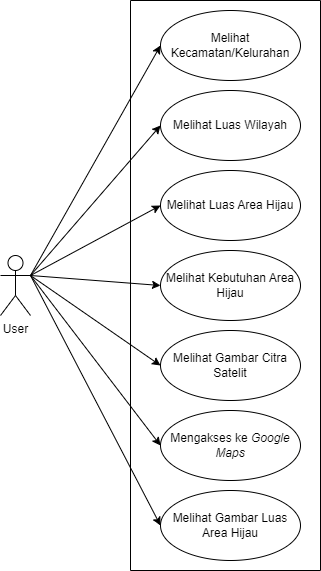

The diagram above was exported from draw.io. Its source (the exported page's mxGraphModel, read from the mxfile embedded in the PNG):
<mxGraphModel dx="1035" dy="614" grid="1" gridSize="10" guides="1" tooltips="1" connect="1" arrows="1" fold="1" page="1" pageScale="1" pageWidth="827" pageHeight="1169" math="0" shadow="0">
  <root>
    <mxCell id="0" />
    <mxCell id="1" parent="0" />
    <mxCell id="wlrGw0rxY2gELZhyGJ4m-1" value="" style="swimlane;startSize=0;" vertex="1" parent="1">
      <mxGeometry x="350" y="130" width="190" height="570" as="geometry">
        <mxRectangle x="310" y="170" width="50" height="40" as="alternateBounds" />
      </mxGeometry>
    </mxCell>
    <mxCell id="wlrGw0rxY2gELZhyGJ4m-25" value="Melihat Kecamatan/Kelurahan" style="ellipse;whiteSpace=wrap;html=1;" vertex="1" parent="wlrGw0rxY2gELZhyGJ4m-1">
      <mxGeometry x="30" y="10" width="140" height="70" as="geometry" />
    </mxCell>
    <mxCell id="wlrGw0rxY2gELZhyGJ4m-26" value="Melihat Luas Wilayah" style="ellipse;whiteSpace=wrap;html=1;" vertex="1" parent="wlrGw0rxY2gELZhyGJ4m-1">
      <mxGeometry x="30" y="90" width="140" height="70" as="geometry" />
    </mxCell>
    <mxCell id="wlrGw0rxY2gELZhyGJ4m-27" value="Melihat Luas Area Hijau" style="ellipse;whiteSpace=wrap;html=1;" vertex="1" parent="wlrGw0rxY2gELZhyGJ4m-1">
      <mxGeometry x="30" y="170" width="140" height="70" as="geometry" />
    </mxCell>
    <mxCell id="wlrGw0rxY2gELZhyGJ4m-28" value="Melihat Kebutuhan Area Hijau" style="ellipse;whiteSpace=wrap;html=1;" vertex="1" parent="wlrGw0rxY2gELZhyGJ4m-1">
      <mxGeometry x="30" y="250" width="140" height="70" as="geometry" />
    </mxCell>
    <mxCell id="wlrGw0rxY2gELZhyGJ4m-29" value="Melihat Gambar Citra Satelit" style="ellipse;whiteSpace=wrap;html=1;" vertex="1" parent="wlrGw0rxY2gELZhyGJ4m-1">
      <mxGeometry x="30" y="330" width="140" height="70" as="geometry" />
    </mxCell>
    <mxCell id="wlrGw0rxY2gELZhyGJ4m-30" value="Mengakses ke &lt;i&gt;Google Maps&lt;/i&gt;" style="ellipse;whiteSpace=wrap;html=1;" vertex="1" parent="wlrGw0rxY2gELZhyGJ4m-1">
      <mxGeometry x="30" y="410" width="140" height="70" as="geometry" />
    </mxCell>
    <mxCell id="wlrGw0rxY2gELZhyGJ4m-31" value="Melihat Gambar Luas Area Hijau" style="ellipse;whiteSpace=wrap;html=1;" vertex="1" parent="wlrGw0rxY2gELZhyGJ4m-1">
      <mxGeometry x="30" y="490" width="140" height="70" as="geometry" />
    </mxCell>
    <mxCell id="wlrGw0rxY2gELZhyGJ4m-35" style="rounded=0;orthogonalLoop=1;jettySize=auto;html=1;exitX=1;exitY=0.3333333333333333;exitDx=0;exitDy=0;exitPerimeter=0;entryX=0;entryY=0.5;entryDx=0;entryDy=0;" edge="1" parent="1" source="wlrGw0rxY2gELZhyGJ4m-2" target="wlrGw0rxY2gELZhyGJ4m-25">
      <mxGeometry relative="1" as="geometry" />
    </mxCell>
    <mxCell id="wlrGw0rxY2gELZhyGJ4m-36" style="rounded=0;orthogonalLoop=1;jettySize=auto;html=1;exitX=1;exitY=0.3333333333333333;exitDx=0;exitDy=0;exitPerimeter=0;entryX=0;entryY=0.5;entryDx=0;entryDy=0;" edge="1" parent="1" source="wlrGw0rxY2gELZhyGJ4m-2" target="wlrGw0rxY2gELZhyGJ4m-26">
      <mxGeometry relative="1" as="geometry" />
    </mxCell>
    <mxCell id="wlrGw0rxY2gELZhyGJ4m-37" style="rounded=0;orthogonalLoop=1;jettySize=auto;html=1;exitX=1;exitY=0.3333333333333333;exitDx=0;exitDy=0;exitPerimeter=0;entryX=0;entryY=0.5;entryDx=0;entryDy=0;" edge="1" parent="1" source="wlrGw0rxY2gELZhyGJ4m-2" target="wlrGw0rxY2gELZhyGJ4m-27">
      <mxGeometry relative="1" as="geometry" />
    </mxCell>
    <mxCell id="wlrGw0rxY2gELZhyGJ4m-38" style="rounded=0;orthogonalLoop=1;jettySize=auto;html=1;entryX=0;entryY=0.5;entryDx=0;entryDy=0;" edge="1" parent="1" target="wlrGw0rxY2gELZhyGJ4m-28">
      <mxGeometry relative="1" as="geometry">
        <mxPoint x="250" y="405" as="sourcePoint" />
      </mxGeometry>
    </mxCell>
    <mxCell id="wlrGw0rxY2gELZhyGJ4m-39" style="rounded=0;orthogonalLoop=1;jettySize=auto;html=1;exitX=1;exitY=0.3333333333333333;exitDx=0;exitDy=0;exitPerimeter=0;entryX=0;entryY=0.5;entryDx=0;entryDy=0;" edge="1" parent="1" source="wlrGw0rxY2gELZhyGJ4m-2" target="wlrGw0rxY2gELZhyGJ4m-29">
      <mxGeometry relative="1" as="geometry" />
    </mxCell>
    <mxCell id="wlrGw0rxY2gELZhyGJ4m-40" style="rounded=0;orthogonalLoop=1;jettySize=auto;html=1;exitX=1;exitY=0.3333333333333333;exitDx=0;exitDy=0;exitPerimeter=0;entryX=0;entryY=0.5;entryDx=0;entryDy=0;" edge="1" parent="1" source="wlrGw0rxY2gELZhyGJ4m-2" target="wlrGw0rxY2gELZhyGJ4m-30">
      <mxGeometry relative="1" as="geometry" />
    </mxCell>
    <mxCell id="wlrGw0rxY2gELZhyGJ4m-41" style="rounded=0;orthogonalLoop=1;jettySize=auto;html=1;exitX=1;exitY=0.3333333333333333;exitDx=0;exitDy=0;exitPerimeter=0;entryX=0;entryY=0.5;entryDx=0;entryDy=0;" edge="1" parent="1" source="wlrGw0rxY2gELZhyGJ4m-2" target="wlrGw0rxY2gELZhyGJ4m-31">
      <mxGeometry relative="1" as="geometry" />
    </mxCell>
    <mxCell id="wlrGw0rxY2gELZhyGJ4m-2" value="User" style="shape=umlActor;verticalLabelPosition=bottom;verticalAlign=top;html=1;outlineConnect=0;" vertex="1" parent="1">
      <mxGeometry x="220" y="385" width="30" height="60" as="geometry" />
    </mxCell>
  </root>
</mxGraphModel>